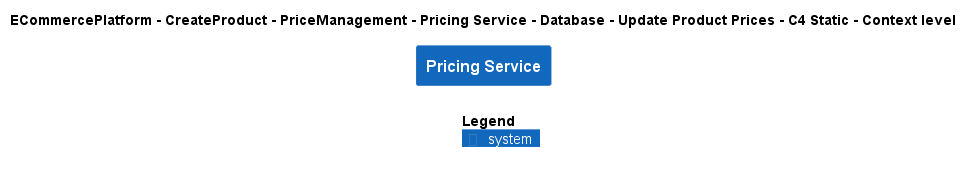

The diagram above was rendered by PlantUML. Its source (embedded in the PNG):
@startuml
!include ..\..\..\..\..\..\..\..\..\.c4s\C4_Context.puml

AddElementTag("c4interflow:lifecycle:new", $bgColor=green, $fontColor=#ffffff, $borderColor=green, $shadowing="False")
AddElementTag("c4interflow:lifecycle:changed", $bgColor=orange, $fontColor=#ffffff, $borderColor=orange, $shadowing="False")
AddElementTag("c4interflow:lifecycle:removed", $bgColor=red, $fontColor=#ffffff, $borderColor=red, $shadowing="False")

AddRelTag("c4interflow:lifecycle:new", $textColor=green, $lineColor=green)
AddRelTag("c4interflow:lifecycle:changed", $textColor=orange, $lineColor=orange)
AddRelTag("c4interflow:lifecycle:removed", $textColor=red, $lineColor=red)

SHOW_PERSON_PORTRAIT()
LAYOUT_TOP_DOWN()

skinparam linetype polyline

title ECommercePlatform - CreateProduct - PriceManagement - Pricing Service - Database - Update Product Prices - C4 Static - Context level

System(ECommercePlatform.CreateProduct.PriceManagement.SoftwareSystems.PricingService, "Pricing Service", "")



SHOW_LEGEND()
@enduml